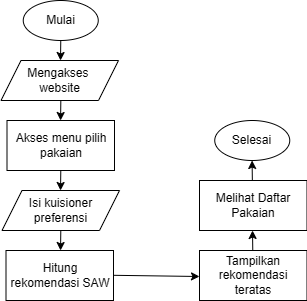

The diagram above was exported from draw.io. Its source (the exported page's mxGraphModel, read from the mxfile embedded in the PNG):
<mxGraphModel dx="749" dy="447" grid="1" gridSize="10" guides="1" tooltips="1" connect="1" arrows="1" fold="1" page="1" pageScale="1" pageWidth="1169" pageHeight="827" math="0" shadow="0">
  <root>
    <mxCell id="0" />
    <mxCell id="1" parent="0" />
    <mxCell id="RS66rhnCrM3KHxyuUqRF-4" value="Mulai" style="ellipse;whiteSpace=wrap;html=1;" vertex="1" parent="1">
      <mxGeometry x="293.75" y="114" width="75" height="40" as="geometry" />
    </mxCell>
    <mxCell id="RS66rhnCrM3KHxyuUqRF-5" value="" style="endArrow=classic;html=1;rounded=0;" edge="1" parent="1">
      <mxGeometry width="50" height="50" relative="1" as="geometry">
        <mxPoint x="331.27" y="154" as="sourcePoint" />
        <mxPoint x="331" y="174" as="targetPoint" />
      </mxGeometry>
    </mxCell>
    <mxCell id="RS66rhnCrM3KHxyuUqRF-13" value="Mengakses&amp;nbsp;&lt;div&gt;website&lt;/div&gt;" style="shape=parallelogram;perimeter=parallelogramPerimeter;whiteSpace=wrap;html=1;fixedSize=1;" vertex="1" parent="1">
      <mxGeometry x="271.5" y="174" width="117.5" height="40" as="geometry" />
    </mxCell>
    <mxCell id="RS66rhnCrM3KHxyuUqRF-14" value="" style="endArrow=classic;html=1;rounded=0;" edge="1" parent="1">
      <mxGeometry width="50" height="50" relative="1" as="geometry">
        <mxPoint x="331.33" y="214" as="sourcePoint" />
        <mxPoint x="331.06" y="234" as="targetPoint" />
      </mxGeometry>
    </mxCell>
    <mxCell id="RS66rhnCrM3KHxyuUqRF-15" value="Melihat Daftar Pakaian" style="rounded=0;whiteSpace=wrap;html=1;" vertex="1" parent="1">
      <mxGeometry x="470" y="294" width="107.5" height="50" as="geometry" />
    </mxCell>
    <mxCell id="RS66rhnCrM3KHxyuUqRF-16" value="" style="endArrow=classic;html=1;rounded=0;" edge="1" parent="1">
      <mxGeometry width="50" height="50" relative="1" as="geometry">
        <mxPoint x="331.28999999999996" y="284" as="sourcePoint" />
        <mxPoint x="331.02" y="304" as="targetPoint" />
      </mxGeometry>
    </mxCell>
    <mxCell id="RS66rhnCrM3KHxyuUqRF-17" value="Akses menu pilih pakaian" style="rounded=0;whiteSpace=wrap;html=1;" vertex="1" parent="1">
      <mxGeometry x="277.5" y="234" width="107.5" height="50" as="geometry" />
    </mxCell>
    <mxCell id="RS66rhnCrM3KHxyuUqRF-18" value="" style="endArrow=classic;html=1;rounded=0;" edge="1" parent="1">
      <mxGeometry width="50" height="50" relative="1" as="geometry">
        <mxPoint x="331.29999999999995" y="344" as="sourcePoint" />
        <mxPoint x="331.03" y="364" as="targetPoint" />
      </mxGeometry>
    </mxCell>
    <mxCell id="RS66rhnCrM3KHxyuUqRF-20" value="Isi kuisioner preferensi" style="shape=parallelogram;perimeter=parallelogramPerimeter;whiteSpace=wrap;html=1;fixedSize=1;" vertex="1" parent="1">
      <mxGeometry x="272.5" y="304" width="117.5" height="40" as="geometry" />
    </mxCell>
    <mxCell id="RS66rhnCrM3KHxyuUqRF-21" value="Hitung rekomendasi SAW" style="rounded=0;whiteSpace=wrap;html=1;" vertex="1" parent="1">
      <mxGeometry x="276.5" y="364" width="107.5" height="50" as="geometry" />
    </mxCell>
    <mxCell id="RS66rhnCrM3KHxyuUqRF-22" value="" style="endArrow=classic;html=1;rounded=0;" edge="1" parent="1">
      <mxGeometry width="50" height="50" relative="1" as="geometry">
        <mxPoint x="384" y="388.8" as="sourcePoint" />
        <mxPoint x="470" y="390" as="targetPoint" />
      </mxGeometry>
    </mxCell>
    <mxCell id="RS66rhnCrM3KHxyuUqRF-23" value="Tampilkan rekomendasi teratas" style="rounded=0;whiteSpace=wrap;html=1;" vertex="1" parent="1">
      <mxGeometry x="470" y="364" width="107.5" height="50" as="geometry" />
    </mxCell>
    <mxCell id="RS66rhnCrM3KHxyuUqRF-24" value="" style="endArrow=classic;html=1;rounded=0;" edge="1" parent="1">
      <mxGeometry width="50" height="50" relative="1" as="geometry">
        <mxPoint x="523.27" y="364" as="sourcePoint" />
        <mxPoint x="523" y="344" as="targetPoint" />
      </mxGeometry>
    </mxCell>
    <mxCell id="RS66rhnCrM3KHxyuUqRF-25" value="" style="endArrow=classic;html=1;rounded=0;" edge="1" parent="1">
      <mxGeometry width="50" height="50" relative="1" as="geometry">
        <mxPoint x="522.85" y="294" as="sourcePoint" />
        <mxPoint x="522.58" y="274" as="targetPoint" />
      </mxGeometry>
    </mxCell>
    <mxCell id="RS66rhnCrM3KHxyuUqRF-26" value="Selesai" style="ellipse;whiteSpace=wrap;html=1;" vertex="1" parent="1">
      <mxGeometry x="485.25" y="234" width="75" height="40" as="geometry" />
    </mxCell>
  </root>
</mxGraphModel>